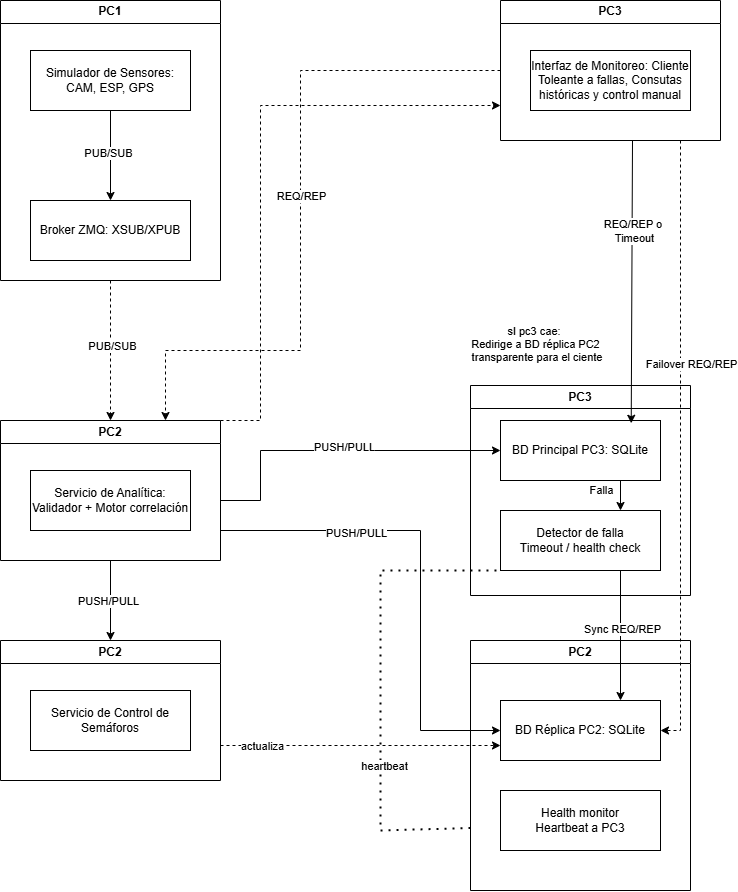

The diagram above was exported from draw.io. Its source (the exported page's mxGraphModel, read from the mxfile embedded in the PNG):
<mxGraphModel dx="1717" dy="937" grid="1" gridSize="10" guides="1" tooltips="1" connect="1" arrows="1" fold="1" page="1" pageScale="1" pageWidth="850" pageHeight="1100" math="0" shadow="0">
  <root>
    <mxCell id="0" />
    <mxCell id="1" parent="0" />
    <mxCell id="T6Q65ZC0anAvSwfRyLX7-1" parent="1" style="swimlane;whiteSpace=wrap;html=1;" value="PC1" vertex="1">
      <mxGeometry height="280" width="220" x="60" y="50" as="geometry">
        <mxRectangle height="30" width="60" x="60" y="50" as="alternateBounds" />
      </mxGeometry>
    </mxCell>
    <mxCell id="T6Q65ZC0anAvSwfRyLX7-2" parent="T6Q65ZC0anAvSwfRyLX7-1" style="rounded=0;whiteSpace=wrap;html=1;" value="Simulador de Sensores: CAM, ESP, GPS" vertex="1">
      <mxGeometry height="60" width="160" x="30" y="50" as="geometry" />
    </mxCell>
    <mxCell id="T6Q65ZC0anAvSwfRyLX7-4" parent="T6Q65ZC0anAvSwfRyLX7-1" style="rounded=0;whiteSpace=wrap;html=1;" value="Broker ZMQ: XSUB/XPUB" vertex="1">
      <mxGeometry height="60" width="160" x="30" y="200" as="geometry" />
    </mxCell>
    <mxCell id="T6Q65ZC0anAvSwfRyLX7-39" edge="1" parent="T6Q65ZC0anAvSwfRyLX7-1" source="T6Q65ZC0anAvSwfRyLX7-2" style="endArrow=classic;html=1;rounded=0;exitX=0.5;exitY=1;exitDx=0;exitDy=0;entryX=0.5;entryY=0;entryDx=0;entryDy=0;" target="T6Q65ZC0anAvSwfRyLX7-4" value="">
      <mxGeometry height="50" relative="1" width="50" as="geometry">
        <mxPoint x="410" y="210" as="sourcePoint" />
        <mxPoint x="460" y="160" as="targetPoint" />
      </mxGeometry>
    </mxCell>
    <mxCell id="T6Q65ZC0anAvSwfRyLX7-40" connectable="0" parent="T6Q65ZC0anAvSwfRyLX7-39" style="edgeLabel;html=1;align=center;verticalAlign=middle;resizable=0;points=[];" value="PUB/SUB" vertex="1">
      <mxGeometry relative="1" x="-0.08" y="-3" as="geometry">
        <mxPoint as="offset" />
      </mxGeometry>
    </mxCell>
    <mxCell id="T6Q65ZC0anAvSwfRyLX7-5" parent="1" style="swimlane;whiteSpace=wrap;html=1;" value="PC2" vertex="1">
      <mxGeometry height="140" width="220" x="60" y="470" as="geometry">
        <mxRectangle height="30" width="60" x="60" y="50" as="alternateBounds" />
      </mxGeometry>
    </mxCell>
    <mxCell id="T6Q65ZC0anAvSwfRyLX7-7" parent="T6Q65ZC0anAvSwfRyLX7-5" style="rounded=0;whiteSpace=wrap;html=1;" value="Servicio de Analítica: Validador + Motor correlación" vertex="1">
      <mxGeometry height="60" width="160" x="30" y="50" as="geometry" />
    </mxCell>
    <mxCell id="T6Q65ZC0anAvSwfRyLX7-9" edge="1" parent="1" source="T6Q65ZC0anAvSwfRyLX7-1" style="endArrow=classic;html=1;rounded=0;exitX=0.5;exitY=1;exitDx=0;exitDy=0;dashed=1;fillColor=#d5e8d4;strokeColor=#000000;" target="T6Q65ZC0anAvSwfRyLX7-5" value="">
      <mxGeometry height="50" relative="1" width="50" as="geometry">
        <mxPoint x="400" y="410" as="sourcePoint" />
        <mxPoint x="450" y="360" as="targetPoint" />
      </mxGeometry>
    </mxCell>
    <mxCell id="T6Q65ZC0anAvSwfRyLX7-10" connectable="0" parent="T6Q65ZC0anAvSwfRyLX7-9" style="edgeLabel;html=1;align=center;verticalAlign=middle;resizable=0;points=[];" value="PUB/SUB" vertex="1">
      <mxGeometry relative="1" x="-0.0686" y="1" as="geometry">
        <mxPoint as="offset" />
      </mxGeometry>
    </mxCell>
    <mxCell id="T6Q65ZC0anAvSwfRyLX7-11" parent="1" style="swimlane;whiteSpace=wrap;html=1;" value="PC2" vertex="1">
      <mxGeometry height="140" width="220" x="60" y="690" as="geometry">
        <mxRectangle height="30" width="60" x="60" y="50" as="alternateBounds" />
      </mxGeometry>
    </mxCell>
    <mxCell id="T6Q65ZC0anAvSwfRyLX7-12" parent="T6Q65ZC0anAvSwfRyLX7-11" style="rounded=0;whiteSpace=wrap;html=1;" value="Servicio de Control de Semáforos" vertex="1">
      <mxGeometry height="60" width="160" x="30" y="50" as="geometry" />
    </mxCell>
    <mxCell id="T6Q65ZC0anAvSwfRyLX7-14" edge="1" parent="1" source="T6Q65ZC0anAvSwfRyLX7-5" style="endArrow=classic;html=1;rounded=0;exitX=0.5;exitY=1;exitDx=0;exitDy=0;entryX=0.5;entryY=0;entryDx=0;entryDy=0;" target="T6Q65ZC0anAvSwfRyLX7-11" value="">
      <mxGeometry height="50" relative="1" width="50" as="geometry">
        <mxPoint x="400" y="620" as="sourcePoint" />
        <mxPoint x="450" y="570" as="targetPoint" />
      </mxGeometry>
    </mxCell>
    <mxCell id="T6Q65ZC0anAvSwfRyLX7-15" connectable="0" parent="T6Q65ZC0anAvSwfRyLX7-14" style="edgeLabel;html=1;align=center;verticalAlign=middle;resizable=0;points=[];" value="PUSH/PULL" vertex="1">
      <mxGeometry relative="1" x="-0.016" y="-3" as="geometry">
        <mxPoint as="offset" />
      </mxGeometry>
    </mxCell>
    <mxCell id="T6Q65ZC0anAvSwfRyLX7-16" parent="1" style="swimlane;whiteSpace=wrap;html=1;startSize=23;" value="PC3" vertex="1">
      <mxGeometry height="210" width="220" x="530" y="435" as="geometry">
        <mxRectangle height="30" width="60" x="60" y="50" as="alternateBounds" />
      </mxGeometry>
    </mxCell>
    <mxCell id="T6Q65ZC0anAvSwfRyLX7-17" parent="T6Q65ZC0anAvSwfRyLX7-16" style="rounded=0;whiteSpace=wrap;html=1;" value="BD Principal PC3: SQLite" vertex="1">
      <mxGeometry height="60" width="160" x="30" y="35" as="geometry" />
    </mxCell>
    <mxCell id="T6Q65ZC0anAvSwfRyLX7-42" parent="T6Q65ZC0anAvSwfRyLX7-16" style="rounded=0;whiteSpace=wrap;html=1;" value="Detector de falla&lt;div&gt;Timeout / health check&lt;/div&gt;" vertex="1">
      <mxGeometry height="60" width="160" x="30" y="125" as="geometry" />
    </mxCell>
    <mxCell id="T6Q65ZC0anAvSwfRyLX7-43" edge="1" parent="T6Q65ZC0anAvSwfRyLX7-16" source="T6Q65ZC0anAvSwfRyLX7-17" style="endArrow=classic;html=1;rounded=0;exitX=0.75;exitY=1;exitDx=0;exitDy=0;entryX=0.75;entryY=0;entryDx=0;entryDy=0;" target="T6Q65ZC0anAvSwfRyLX7-42" value="">
      <mxGeometry height="50" relative="1" width="50" as="geometry">
        <mxPoint x="-160" y="195" as="sourcePoint" />
        <mxPoint x="-110" y="145" as="targetPoint" />
      </mxGeometry>
    </mxCell>
    <mxCell id="T6Q65ZC0anAvSwfRyLX7-44" connectable="0" parent="T6Q65ZC0anAvSwfRyLX7-43" style="edgeLabel;html=1;align=center;verticalAlign=middle;resizable=0;points=[];" value="Falla" vertex="1">
      <mxGeometry relative="1" x="0.2667" y="2" as="geometry">
        <mxPoint x="-22" y="-9" as="offset" />
      </mxGeometry>
    </mxCell>
    <mxCell id="T6Q65ZC0anAvSwfRyLX7-22" edge="1" parent="1" style="endArrow=classic;html=1;rounded=0;entryX=0;entryY=0.5;entryDx=0;entryDy=0;" target="T6Q65ZC0anAvSwfRyLX7-17" value="">
      <mxGeometry height="50" relative="1" width="50" as="geometry">
        <Array as="points">
          <mxPoint x="320" y="550" />
          <mxPoint x="320" y="500" />
        </Array>
        <mxPoint x="280" y="550" as="sourcePoint" />
        <mxPoint x="450" y="570" as="targetPoint" />
      </mxGeometry>
    </mxCell>
    <mxCell id="T6Q65ZC0anAvSwfRyLX7-23" connectable="0" parent="T6Q65ZC0anAvSwfRyLX7-22" style="edgeLabel;html=1;align=center;verticalAlign=middle;resizable=0;points=[];" value="PUSH/PULL" vertex="1">
      <mxGeometry relative="1" x="0.05" y="4" as="geometry">
        <mxPoint as="offset" />
      </mxGeometry>
    </mxCell>
    <mxCell id="T6Q65ZC0anAvSwfRyLX7-24" parent="1" style="swimlane;whiteSpace=wrap;html=1;" value="PC3" vertex="1">
      <mxGeometry height="140" width="220" x="560" y="50" as="geometry">
        <mxRectangle height="30" width="60" x="60" y="50" as="alternateBounds" />
      </mxGeometry>
    </mxCell>
    <mxCell id="T6Q65ZC0anAvSwfRyLX7-25" parent="T6Q65ZC0anAvSwfRyLX7-24" style="rounded=0;whiteSpace=wrap;html=1;" value="Interfaz de Monitoreo: Cliente Toleante a fallas, Consutas históricas y control manual" vertex="1">
      <mxGeometry height="60" width="160" x="30" y="50" as="geometry" />
    </mxCell>
    <mxCell id="T6Q65ZC0anAvSwfRyLX7-26" edge="1" parent="1" source="T6Q65ZC0anAvSwfRyLX7-24" style="endArrow=classic;html=1;rounded=0;exitX=0;exitY=0.5;exitDx=0;exitDy=0;entryX=0.75;entryY=0;entryDx=0;entryDy=0;dashed=1;" target="T6Q65ZC0anAvSwfRyLX7-5" value="">
      <mxGeometry height="50" relative="1" width="50" as="geometry">
        <Array as="points">
          <mxPoint x="360" y="120" />
          <mxPoint x="360" y="400" />
          <mxPoint x="225" y="400" />
        </Array>
        <mxPoint x="400" y="320" as="sourcePoint" />
        <mxPoint x="450" y="270" as="targetPoint" />
      </mxGeometry>
    </mxCell>
    <mxCell id="T6Q65ZC0anAvSwfRyLX7-27" connectable="0" parent="T6Q65ZC0anAvSwfRyLX7-26" style="edgeLabel;html=1;align=center;verticalAlign=middle;resizable=0;points=[];" value="REQ/REP" vertex="1">
      <mxGeometry relative="1" x="-0.0523" as="geometry">
        <mxPoint as="offset" />
      </mxGeometry>
    </mxCell>
    <mxCell id="T6Q65ZC0anAvSwfRyLX7-28" edge="1" parent="1" style="endArrow=classic;html=1;rounded=0;entryX=0.817;entryY=0.046;entryDx=0;entryDy=0;entryPerimeter=0;" target="T6Q65ZC0anAvSwfRyLX7-17" value="">
      <mxGeometry height="50" relative="1" width="50" as="geometry">
        <mxPoint x="692" y="190" as="sourcePoint" />
        <mxPoint x="692" y="519" as="targetPoint" />
      </mxGeometry>
    </mxCell>
    <mxCell id="T6Q65ZC0anAvSwfRyLX7-29" connectable="0" parent="T6Q65ZC0anAvSwfRyLX7-28" style="edgeLabel;html=1;align=center;verticalAlign=middle;resizable=0;points=[];" value="REQ/REP o&amp;nbsp;&lt;div&gt;Timeout&lt;/div&gt;" vertex="1">
      <mxGeometry relative="1" x="-0.3641" y="2" as="geometry">
        <mxPoint as="offset" />
      </mxGeometry>
    </mxCell>
    <mxCell id="T6Q65ZC0anAvSwfRyLX7-32" edge="1" parent="1" style="endArrow=classic;html=1;rounded=0;entryX=0;entryY=0.5;entryDx=0;entryDy=0;" target="T6Q65ZC0anAvSwfRyLX7-18" value="">
      <mxGeometry height="50" relative="1" width="50" as="geometry">
        <Array as="points">
          <mxPoint x="480" y="580" />
          <mxPoint x="480" y="780" />
        </Array>
        <mxPoint x="280" y="580" as="sourcePoint" />
        <mxPoint x="560" y="680" as="targetPoint" />
      </mxGeometry>
    </mxCell>
    <mxCell id="T6Q65ZC0anAvSwfRyLX7-33" connectable="0" parent="T6Q65ZC0anAvSwfRyLX7-32" style="edgeLabel;html=1;align=center;verticalAlign=middle;resizable=0;points=[];" value="PUSH/PULL" vertex="1">
      <mxGeometry relative="1" x="-0.4368" y="-2" as="geometry">
        <mxPoint as="offset" />
      </mxGeometry>
    </mxCell>
    <mxCell id="T6Q65ZC0anAvSwfRyLX7-34" parent="1" style="swimlane;whiteSpace=wrap;html=1;" value="PC2" vertex="1">
      <mxGeometry height="250" width="220" x="530" y="690" as="geometry">
        <mxRectangle height="30" width="60" x="60" y="50" as="alternateBounds" />
      </mxGeometry>
    </mxCell>
    <mxCell id="T6Q65ZC0anAvSwfRyLX7-18" parent="T6Q65ZC0anAvSwfRyLX7-34" style="rounded=0;whiteSpace=wrap;html=1;" value="BD Réplica PC2: SQLite" vertex="1">
      <mxGeometry height="60" width="160" x="30" y="60" as="geometry" />
    </mxCell>
    <mxCell id="T6Q65ZC0anAvSwfRyLX7-41" parent="T6Q65ZC0anAvSwfRyLX7-34" style="rounded=0;whiteSpace=wrap;html=1;" value="Health monitor&lt;div&gt;Heartbeat a PC3&lt;/div&gt;" vertex="1">
      <mxGeometry height="60" width="160" x="30" y="150" as="geometry" />
    </mxCell>
    <mxCell id="T6Q65ZC0anAvSwfRyLX7-30" edge="1" parent="1" style="endArrow=classic;html=1;rounded=0;dashed=1;entryX=1;entryY=0.5;entryDx=0;entryDy=0;" target="T6Q65ZC0anAvSwfRyLX7-18" value="">
      <mxGeometry height="50" relative="1" width="50" as="geometry">
        <Array as="points">
          <mxPoint x="740" y="780" />
        </Array>
        <mxPoint x="740" y="190" as="sourcePoint" />
        <mxPoint x="450" y="270" as="targetPoint" />
      </mxGeometry>
    </mxCell>
    <mxCell id="T6Q65ZC0anAvSwfRyLX7-31" connectable="0" parent="T6Q65ZC0anAvSwfRyLX7-30" style="edgeLabel;html=1;align=center;verticalAlign=middle;resizable=0;points=[];" value="Failover REQ/REP" vertex="1">
      <mxGeometry relative="1" x="-0.2694" y="-2" as="geometry">
        <mxPoint x="12" as="offset" />
      </mxGeometry>
    </mxCell>
    <mxCell id="T6Q65ZC0anAvSwfRyLX7-19" edge="1" parent="1" source="T6Q65ZC0anAvSwfRyLX7-42" style="endArrow=classic;html=1;rounded=0;exitX=0.75;exitY=1;exitDx=0;exitDy=0;entryX=0.75;entryY=0;entryDx=0;entryDy=0;" target="T6Q65ZC0anAvSwfRyLX7-18" value="">
      <mxGeometry height="50" relative="1" width="50" as="geometry">
        <mxPoint x="672" y="580" as="sourcePoint" />
        <mxPoint x="672" y="750" as="targetPoint" />
      </mxGeometry>
    </mxCell>
    <mxCell id="T6Q65ZC0anAvSwfRyLX7-20" connectable="0" parent="T6Q65ZC0anAvSwfRyLX7-19" style="edgeLabel;html=1;align=center;verticalAlign=middle;resizable=0;points=[];" value="Sync REQ/REP" vertex="1">
      <mxGeometry relative="1" x="-0.0978" y="1" as="geometry">
        <mxPoint as="offset" />
      </mxGeometry>
    </mxCell>
    <mxCell id="T6Q65ZC0anAvSwfRyLX7-45" connectable="0" parent="1" style="edgeLabel;html=1;align=center;verticalAlign=middle;resizable=0;points=[];" value="sI pc3 cae:&amp;nbsp;&lt;div&gt;Redirige a BD réplica PC2&lt;/div&gt;&lt;div&gt;&amp;nbsp;transparente para el ciente&lt;/div&gt;" vertex="1">
      <mxGeometry x="660" y="300" as="geometry">
        <mxPoint x="-66" y="93" as="offset" />
      </mxGeometry>
    </mxCell>
    <mxCell id="T6Q65ZC0anAvSwfRyLX7-47" edge="1" parent="1" source="T6Q65ZC0anAvSwfRyLX7-34" style="endArrow=none;dashed=1;html=1;dashPattern=1 3;strokeWidth=2;rounded=0;exitX=0;exitY=0.75;exitDx=0;exitDy=0;entryX=0;entryY=1;entryDx=0;entryDy=0;" target="T6Q65ZC0anAvSwfRyLX7-42" value="">
      <mxGeometry height="50" relative="1" width="50" as="geometry">
        <Array as="points">
          <mxPoint x="440" y="880" />
          <mxPoint x="440" y="620" />
        </Array>
        <mxPoint x="370" y="640" as="sourcePoint" />
        <mxPoint x="420" y="590" as="targetPoint" />
      </mxGeometry>
    </mxCell>
    <mxCell id="T6Q65ZC0anAvSwfRyLX7-48" connectable="0" parent="T6Q65ZC0anAvSwfRyLX7-47" style="edgeLabel;html=1;align=center;verticalAlign=middle;resizable=0;points=[];" value="heartbeat" vertex="1">
      <mxGeometry relative="1" x="-0.3414" y="-3" as="geometry">
        <mxPoint as="offset" />
      </mxGeometry>
    </mxCell>
    <mxCell id="T6Q65ZC0anAvSwfRyLX7-49" edge="1" parent="1" source="T6Q65ZC0anAvSwfRyLX7-11" style="endArrow=classic;html=1;rounded=0;exitX=1;exitY=0.75;exitDx=0;exitDy=0;entryX=0;entryY=0.75;entryDx=0;entryDy=0;dashed=1;" target="T6Q65ZC0anAvSwfRyLX7-18" value="">
      <mxGeometry height="50" relative="1" width="50" as="geometry">
        <mxPoint x="370" y="640" as="sourcePoint" />
        <mxPoint x="420" y="590" as="targetPoint" />
      </mxGeometry>
    </mxCell>
    <mxCell id="T6Q65ZC0anAvSwfRyLX7-50" connectable="0" parent="T6Q65ZC0anAvSwfRyLX7-49" style="edgeLabel;html=1;align=center;verticalAlign=middle;resizable=0;points=[];" value="actualiza" vertex="1">
      <mxGeometry relative="1" x="-0.7" as="geometry">
        <mxPoint x="-1" as="offset" />
      </mxGeometry>
    </mxCell>
    <mxCell id="T6Q65ZC0anAvSwfRyLX7-51" edge="1" parent="1" source="T6Q65ZC0anAvSwfRyLX7-5" style="endArrow=classic;html=1;rounded=0;exitX=1;exitY=0;exitDx=0;exitDy=0;entryX=0;entryY=0.75;entryDx=0;entryDy=0;dashed=1;" target="T6Q65ZC0anAvSwfRyLX7-24" value="">
      <mxGeometry height="50" relative="1" width="50" as="geometry">
        <Array as="points">
          <mxPoint x="320" y="470" />
          <mxPoint x="320" y="155" />
        </Array>
        <mxPoint x="370" y="390" as="sourcePoint" />
        <mxPoint x="420" y="340" as="targetPoint" />
      </mxGeometry>
    </mxCell>
  </root>
</mxGraphModel>